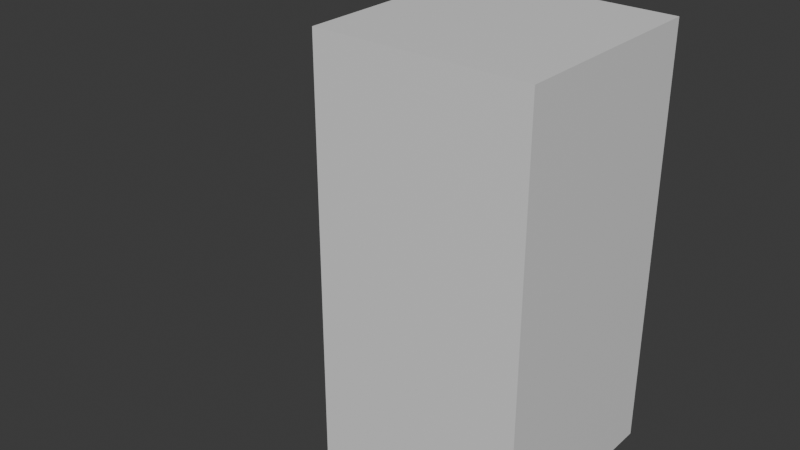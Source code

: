 # Source: rig.blend  (saved by Blender 5.0.119; exported with 4.5.12 LTS)
import bpy
from mathutils import Matrix  # noqa: F401  (used for matrix-valued properties, if any)

bpy.ops.wm.read_factory_settings(use_empty=True)
scene = bpy.context.scene
scene.name = 'Scene'

# ---- collections
col_collection = bpy.data.collections.new('Collection'); scene.collection.children.link(col_collection)

# ---- materials (node trees are filled in below, after node groups)
mat_material = bpy.data.materials.new('Material')
mat_material.alpha_threshold = 0.0
mat_material.use_backface_culling_lightprobe_volume = False
mat_material.roughness = 0.5
mat_material.line_color = (0.0, 0.0, 0.0, 1.0)

# ---- material node trees
mat_material.use_nodes = True; mat_material.node_tree.nodes.clear()
_N = mat_material.node_tree.nodes; _L = mat_material.node_tree.links
n0 = _N.new('ShaderNodeOutputMaterial'); n0.name = 'Material Output'; n0.location = (200, 100)
n1 = _N.new('ShaderNodeBsdfPrincipled'); n1.name = 'Principled BSDF'; n1.location = (-200, 100)
_L.new(n1.outputs[0], n0.inputs[0])
n0.is_active_output = True

# ---- world
world_world = bpy.data.worlds.new('World'); scene.world = world_world
world_world.use_nodes = True; world_world.node_tree.nodes.clear()
_N = world_world.node_tree.nodes; _L = world_world.node_tree.links
n0 = _N.new('ShaderNodeOutputWorld'); n0.name = 'World Output'; n0.location = (200, 100)
n1 = _N.new('ShaderNodeBackground'); n1.name = 'Background'; n1.location = (-200, 100)
n1.inputs[0].default_value = (0.05088, 0.05088, 0.05088, 1.0)
_L.new(n1.outputs[0], n0.inputs[0])
n0.is_active_output = True
world_world.color = (0.05088, 0.05088, 0.05088)
world_world.sun_shadow_jitter_overblur = 0.0

# ---- meshes
me_cube = bpy.data.meshes.new('Cube')
me_cube.from_pydata([(1.0, 1.0, 4.0), (1.0, 1.0, 0.0), (1.0, -1.0, 4.0), (1.0, -1.0, 0.0), (-1.0, 1.0, 4.0), (-1.0, 1.0, 0.0), (-1.0, -1.0, 4.0), (-1.0, -1.0, 0.0)], [], [(0, 4, 6, 2), (3, 2, 6, 7), (7, 6, 4, 5), (5, 1, 3, 7), (1, 0, 2, 3), (5, 4, 0, 1)])
_uv = me_cube.uv_layers.new(name='UVMap')
_uv.uv.foreach_set('vector', [0.625, 0.5, 0.875, 0.5, 0.875, 0.75, 0.625, 0.75, 0.375, 0.75, 0.625, 0.75, 0.625, 1.0, 0.375, 1.0, 0.375, 0.0, 0.625, 0.0, 0.625, 0.25, 0.375, 0.25, 0.125, 0.5, 0.375, 0.5, 0.375, 0.75, 0.125, 0.75, 0.375, 0.5, 0.625, 0.5, 0.625, 0.75, 0.375, 0.75, 0.375, 0.25, 0.625, 0.25, 0.625, 0.5, 0.375, 0.5])
me_cube.materials.append(mat_material)
me_cube.use_mirror_vertex_groups = False
me_cube.update()
arm_armature = bpy.data.armatures.new('Armature')  # bones are not reproduced

# ---- objects
ob_cube = bpy.data.objects.new('Cube', me_cube)
ob_armature = bpy.data.objects.new('Armature', arm_armature)

# ---- transforms, parenting, visibility, modifiers, constraints
ob_cube.parent = ob_armature
ob_cube.location = (0.0, 0.0, 0.0)
ob_cube.lock_rotations_4d = False
ob_cube.empty_display_type = 'ARROWS'
ob_cube.lineart.crease_threshold = 0.0
_vg = ob_cube.vertex_groups.new(name='Bone')
for _i, _w in zip([0, 2, 4, 6], [0.9991, 0.9051, 0.9956, 0.9994]): _vg.add([_i], _w, 'REPLACE')
_m = ob_cube.modifiers.new('Armature', 'ARMATURE')
_m.object = ob_armature
ob_armature.location = (0.0, 0.0, 0.0)
ob_armature.show_in_front = True

# ---- collection membership
col_collection.objects.link(ob_cube)
col_collection.objects.link(ob_armature)

# ---- scene / render settings (as saved in the file)
scene.frame_start = 1; scene.frame_end = 250; scene.frame_set(1)
scene.render.engine = 'BLENDER_EEVEE_NEXT'
scene.render.bake_bias = 0.0
scene.render.bake_samples = 0
scene.cycles.sampling_pattern = 'TABULATED_SOBOL'
scene.eevee.use_volume_custom_range = False
bpy.context.view_layer.update()

# ---- added for rendering (the .blend has no active camera and no usable light): camera, sun
cam_auto = bpy.data.cameras.new('AutoCamera')
cam_auto.lens = 50.0
cam_auto.sensor_width = 36.0
cam_auto.clip_end = 1000.0
ob_auto_camera = bpy.data.objects.new('AutoCamera', cam_auto)
scene.collection.objects.link(ob_auto_camera)
ob_auto_camera.location = (4.70001, -6.8083, 6.47605)
ob_auto_camera.rotation_euler = (1.09748, -7.21219e-08, 0.694738)
scene.camera = ob_auto_camera
light_auto_sun = bpy.data.lights.new('AutoSun', 'SUN')
light_auto_sun.energy = 3.0
light_auto_sun.angle = 0.0523599
ob_auto_sun = bpy.data.objects.new('AutoSun', light_auto_sun)
scene.collection.objects.link(ob_auto_sun)
ob_auto_sun.rotation_euler = (0.872665, 0.174533, 0.523599)
bpy.context.view_layer.update()
